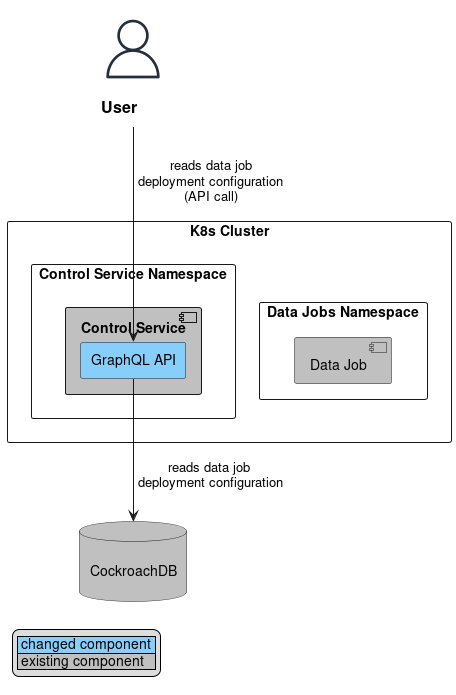

The diagram above was rendered by PlantUML. Its source (embedded in the PNG):
@startuml
!include <awslib/AWSSimplified>
!include <awslib/General/User>
!includeurl https://raw.githubusercontent.com/plantuml-stdlib/gilbarbara-plantuml-sprites/v1.0/sprites/vault.puml

User(engineer, "User", " ")

rectangle "K8s Cluster" {
   rectangle "Data Jobs Namespace" {
     component "Data Job" as dj #silver {
     }
   }
   rectangle "Control Service Namespace" {
         component "Control Service" as cs #silver {
          rectangle "GraphQL API" as data_jobs_deployment_api #LightSkyBlue
         }
     }
}

database "\nCockroachDB\n" as DB #silver

engineer --> data_jobs_deployment_api : " reads data job \n deployment configuration \n(API call)"
data_jobs_deployment_api --> DB : " reads data job \n deployment configuration"

legend bottom left
  | <#LightSkyBlue> changed component |
  | <#silver> existing component |
endlegend

@enduml